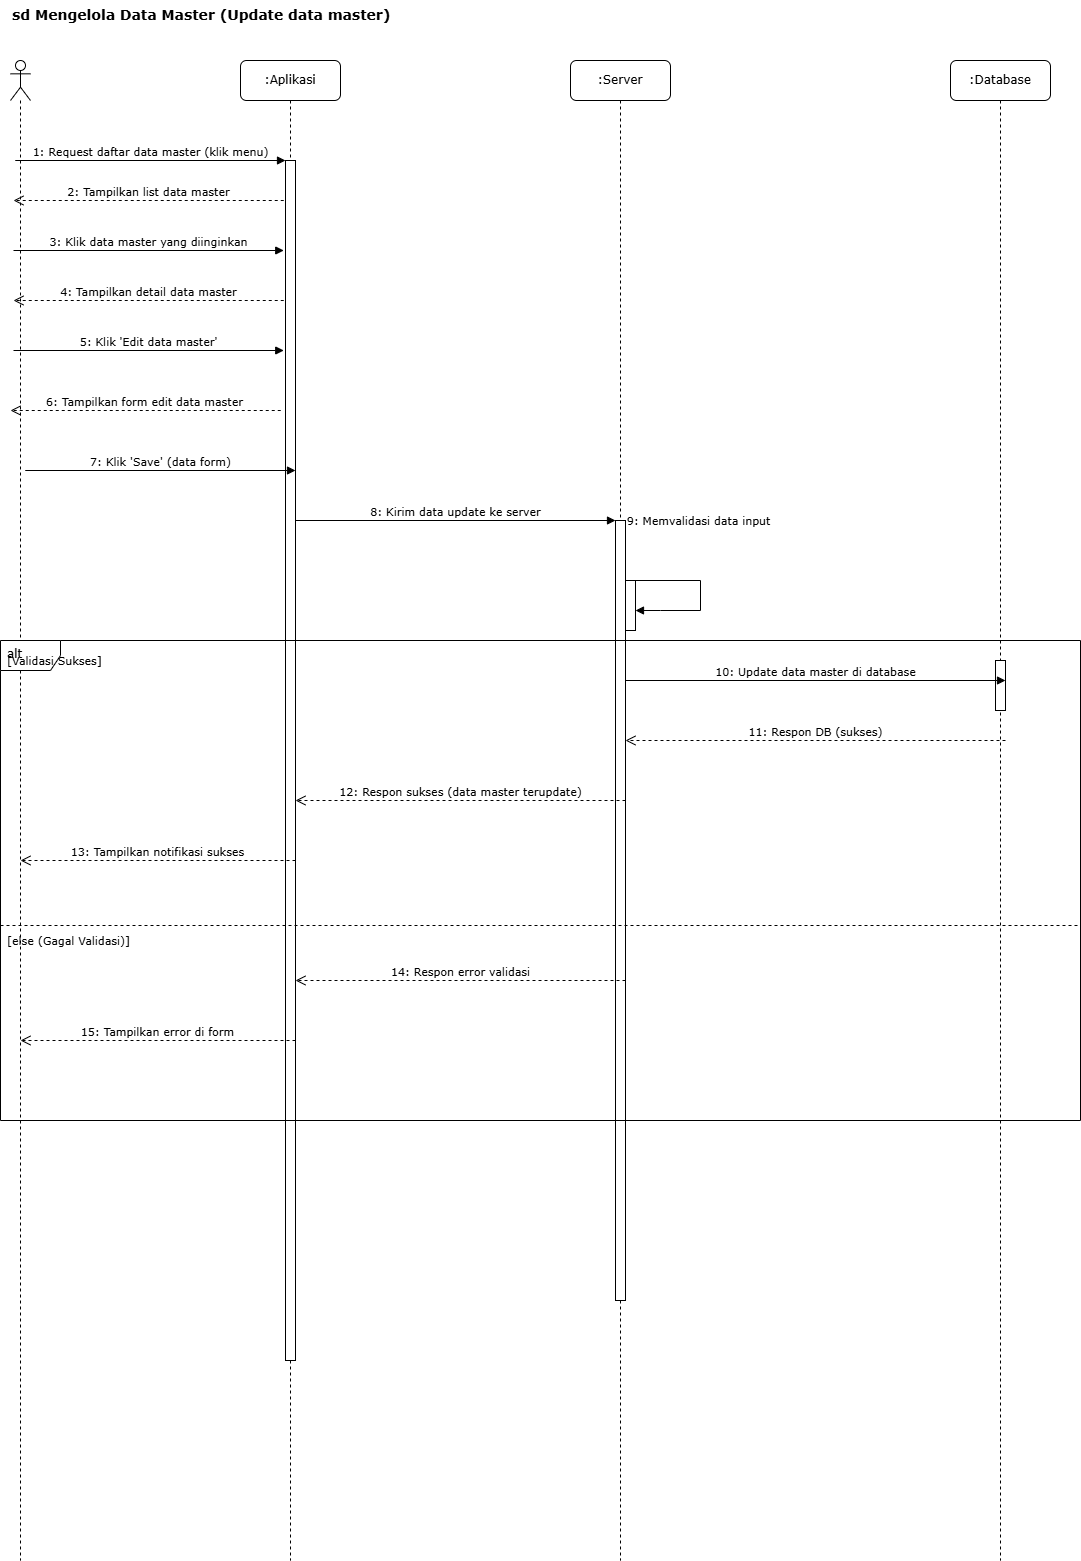

The diagram above was exported from draw.io. Its source (the exported page's mxGraphModel, read from the mxfile embedded in the PNG):
<mxGraphModel dx="858" dy="523" grid="1" gridSize="10" guides="1" tooltips="1" connect="1" arrows="1" fold="1" page="1" pageScale="1" pageWidth="827" pageHeight="1169" math="0" shadow="0">
  <root>
    <mxCell id="FH-fLutu-P-0AxuDa2WD-0" />
    <mxCell id="FH-fLutu-P-0AxuDa2WD-1" parent="FH-fLutu-P-0AxuDa2WD-0" />
    <mxCell id="R4rAw3U-77fuLjutkTyj-28" value="sd Mengelola Data Master (Update data master)" style="text;html=1;strokeColor=none;fillColor=none;align=left;verticalAlign=top;whiteSpace=wrap;rounded=0;fontFamily=Verdana;fontSize=14;fontStyle=1" parent="FH-fLutu-P-0AxuDa2WD-1" vertex="1">
      <mxGeometry x="160" y="80" width="400" height="30" as="geometry" />
    </mxCell>
    <mxCell id="R4rAw3U-77fuLjutkTyj-29" value="" style="shape=umlLifeline;perimeter=lifelinePerimeter;whiteSpace=wrap;html=1;container=1;dropTarget=0;collapsible=0;recursiveResize=0;outlineConnect=0;portConstraint=eastwest;newEdgeStyle={&quot;curved&quot;:0,&quot;rounded&quot;:0};participant=umlActor;" parent="FH-fLutu-P-0AxuDa2WD-1" vertex="1">
      <mxGeometry x="160" y="140" width="20" height="1500" as="geometry" />
    </mxCell>
    <mxCell id="R4rAw3U-77fuLjutkTyj-30" value=":Aplikasi" style="shape=umlLifeline;perimeter=lifelinePerimeter;whiteSpace=wrap;html=1;container=1;collapsible=0;recursiveResize=0;outlineConnect=0;rounded=1;shadow=0;comic=0;labelBackgroundColor=none;strokeWidth=1;fontFamily=Verdana;fontSize=12;align=center;" parent="FH-fLutu-P-0AxuDa2WD-1" vertex="1">
      <mxGeometry x="390" y="140" width="100" height="1500" as="geometry" />
    </mxCell>
    <mxCell id="R4rAw3U-77fuLjutkTyj-31" value="6: Tampilkan form edit data master" style="html=1;verticalAlign=bottom;endArrow=open;dashed=1;endSize=8;labelBackgroundColor=none;fontFamily=Verdana;fontSize=11;" parent="R4rAw3U-77fuLjutkTyj-30" edge="1">
      <mxGeometry x="0.0044" relative="1" as="geometry">
        <mxPoint x="40.25" y="350" as="sourcePoint" />
        <mxPoint x="-230" y="350" as="targetPoint" />
        <mxPoint as="offset" />
      </mxGeometry>
    </mxCell>
    <mxCell id="R4rAw3U-77fuLjutkTyj-32" value="5: Klik 'Edit data master'" style="html=1;verticalAlign=bottom;labelBackgroundColor=none;endArrow=block;rounded=0;fontFamily=Verdana;fontSize=11;" parent="R4rAw3U-77fuLjutkTyj-30" edge="1">
      <mxGeometry width="160" relative="1" as="geometry">
        <mxPoint x="-227" y="290" as="sourcePoint" />
        <mxPoint x="43.25" y="290" as="targetPoint" />
      </mxGeometry>
    </mxCell>
    <mxCell id="R4rAw3U-77fuLjutkTyj-33" value="4: Tampilkan detail data master" style="html=1;verticalAlign=bottom;endArrow=open;dashed=1;endSize=8;labelBackgroundColor=none;fontFamily=Verdana;fontSize=11;" parent="R4rAw3U-77fuLjutkTyj-30" edge="1">
      <mxGeometry relative="1" as="geometry">
        <mxPoint x="43.25" y="240" as="sourcePoint" />
        <mxPoint x="-227" y="240" as="targetPoint" />
      </mxGeometry>
    </mxCell>
    <mxCell id="R4rAw3U-77fuLjutkTyj-34" value="3: Klik data master yang diinginkan" style="html=1;verticalAlign=bottom;labelBackgroundColor=none;endArrow=block;rounded=0;fontFamily=Verdana;fontSize=11;" parent="R4rAw3U-77fuLjutkTyj-30" edge="1">
      <mxGeometry width="160" relative="1" as="geometry">
        <mxPoint x="-227" y="190" as="sourcePoint" />
        <mxPoint x="43.25" y="190" as="targetPoint" />
      </mxGeometry>
    </mxCell>
    <mxCell id="R4rAw3U-77fuLjutkTyj-35" value="2: Tampilkan list data master" style="html=1;verticalAlign=bottom;endArrow=open;dashed=1;endSize=8;labelBackgroundColor=none;fontFamily=Verdana;fontSize=11;" parent="R4rAw3U-77fuLjutkTyj-30" edge="1">
      <mxGeometry relative="1" as="geometry">
        <mxPoint x="43.25" y="140" as="sourcePoint" />
        <mxPoint x="-227" y="140" as="targetPoint" />
      </mxGeometry>
    </mxCell>
    <mxCell id="R4rAw3U-77fuLjutkTyj-36" value=":Server" style="shape=umlLifeline;perimeter=lifelinePerimeter;whiteSpace=wrap;html=1;container=1;collapsible=0;recursiveResize=0;outlineConnect=0;rounded=1;shadow=0;comic=0;labelBackgroundColor=none;strokeWidth=1;fontFamily=Verdana;fontSize=12;align=center;" parent="FH-fLutu-P-0AxuDa2WD-1" vertex="1">
      <mxGeometry x="720" y="140" width="100" height="1500" as="geometry" />
    </mxCell>
    <mxCell id="R4rAw3U-77fuLjutkTyj-37" value=":Database" style="shape=umlLifeline;perimeter=lifelinePerimeter;whiteSpace=wrap;html=1;container=1;collapsible=0;recursiveResize=0;outlineConnect=0;rounded=1;shadow=0;comic=0;labelBackgroundColor=none;strokeWidth=1;fontFamily=Verdana;fontSize=12;align=center;" parent="FH-fLutu-P-0AxuDa2WD-1" vertex="1">
      <mxGeometry x="1100" y="140" width="100" height="1500" as="geometry" />
    </mxCell>
    <mxCell id="R4rAw3U-77fuLjutkTyj-38" value="" style="html=1;points=[];perimeter=orthogonalPerimeter;fillColor=#ffffff;strokeColor=#000000;strokeWidth=1;" parent="FH-fLutu-P-0AxuDa2WD-1" vertex="1">
      <mxGeometry x="435" y="240" width="10" height="1200" as="geometry" />
    </mxCell>
    <mxCell id="R4rAw3U-77fuLjutkTyj-39" value="" style="html=1;points=[];perimeter=orthogonalPerimeter;fillColor=#ffffff;strokeColor=#000000;strokeWidth=1;" parent="FH-fLutu-P-0AxuDa2WD-1" vertex="1">
      <mxGeometry x="765" y="600" width="10" height="780" as="geometry" />
    </mxCell>
    <mxCell id="R4rAw3U-77fuLjutkTyj-40" value="" style="html=1;points=[];perimeter=orthogonalPerimeter;fillColor=#ffffff;strokeColor=#000000;strokeWidth=1;" parent="FH-fLutu-P-0AxuDa2WD-1" vertex="1">
      <mxGeometry x="1145" y="740" width="10" height="50" as="geometry" />
    </mxCell>
    <mxCell id="R4rAw3U-77fuLjutkTyj-41" value="1: Request daftar data master (klik menu)" style="html=1;verticalAlign=bottom;labelBackgroundColor=none;endArrow=block;rounded=0;fontFamily=Verdana;fontSize=11;" parent="FH-fLutu-P-0AxuDa2WD-1" edge="1">
      <mxGeometry width="160" relative="1" as="geometry">
        <mxPoint x="164.75" y="240" as="sourcePoint" />
        <mxPoint x="435" y="240" as="targetPoint" />
      </mxGeometry>
    </mxCell>
    <mxCell id="R4rAw3U-77fuLjutkTyj-42" value="7: Klik 'Save' (data form)" style="html=1;verticalAlign=bottom;labelBackgroundColor=none;endArrow=block;rounded=0;fontFamily=Verdana;fontSize=11;" parent="FH-fLutu-P-0AxuDa2WD-1" edge="1">
      <mxGeometry width="160" relative="1" as="geometry">
        <mxPoint x="174.75" y="550" as="sourcePoint" />
        <mxPoint x="445" y="550" as="targetPoint" />
      </mxGeometry>
    </mxCell>
    <mxCell id="R4rAw3U-77fuLjutkTyj-43" value="8: Kirim data update ke server" style="html=1;verticalAlign=bottom;endArrow=block;labelBackgroundColor=none;fontFamily=Verdana;fontSize=11;" parent="FH-fLutu-P-0AxuDa2WD-1" source="R4rAw3U-77fuLjutkTyj-38" edge="1">
      <mxGeometry relative="1" as="geometry">
        <mxPoint x="445" y="600" as="sourcePoint" />
        <mxPoint x="765" y="600" as="targetPoint" />
      </mxGeometry>
    </mxCell>
    <mxCell id="R4rAw3U-77fuLjutkTyj-44" value="" style="html=1;points=[];perimeter=orthogonalPerimeter;fillColor=#ffffff;strokeColor=#000000;strokeWidth=1;" parent="FH-fLutu-P-0AxuDa2WD-1" vertex="1">
      <mxGeometry x="775" y="660" width="10" height="50" as="geometry" />
    </mxCell>
    <mxCell id="R4rAw3U-77fuLjutkTyj-45" value="9: Memvalidasi data input" style="html=1;verticalAlign=bottom;endArrow=block;curved=0;labelBackgroundColor=none;fontFamily=Verdana;fontSize=11;rounded=0;" parent="FH-fLutu-P-0AxuDa2WD-1" target="R4rAw3U-77fuLjutkTyj-44" edge="1">
      <mxGeometry x="-0.1295" y="41" relative="1" as="geometry">
        <mxPoint x="775" y="660" as="sourcePoint" />
        <mxPoint x="775" y="660" as="targetPoint" />
        <Array as="points">
          <mxPoint x="850" y="660" />
          <mxPoint x="850" y="690" />
          <mxPoint x="810" y="690" />
        </Array>
        <mxPoint x="-1" y="-10" as="offset" />
      </mxGeometry>
    </mxCell>
    <mxCell id="R4rAw3U-77fuLjutkTyj-46" value="alt" style="shape=umlFrame;whiteSpace=wrap;html=1;verticalAlign=top;align=left;spacingLeft=5;fontFamily=Verdana;fontSize=12;" parent="FH-fLutu-P-0AxuDa2WD-1" vertex="1">
      <mxGeometry x="150" y="720" width="1080" height="480" as="geometry" />
    </mxCell>
    <mxCell id="R4rAw3U-77fuLjutkTyj-47" value="[Validasi Sukses]" style="text;html=1;align=left;verticalAlign=middle;resizable=0;points=[];autosize=1;strokeColor=none;fillColor=none;fontFamily=Verdana;fontSize=11;" parent="R4rAw3U-77fuLjutkTyj-46" vertex="1">
      <mxGeometry x="5" y="5" width="110" height="30" as="geometry" />
    </mxCell>
    <mxCell id="R4rAw3U-77fuLjutkTyj-48" value="10: Update data master di database" style="html=1;verticalAlign=bottom;endArrow=block;labelBackgroundColor=none;fontFamily=Verdana;fontSize=11;" parent="R4rAw3U-77fuLjutkTyj-46" edge="1">
      <mxGeometry relative="1" as="geometry">
        <mxPoint x="625" y="40" as="sourcePoint" />
        <mxPoint x="1005" y="40" as="targetPoint" />
      </mxGeometry>
    </mxCell>
    <mxCell id="R4rAw3U-77fuLjutkTyj-49" value="11: Respon DB (sukses)" style="html=1;verticalAlign=bottom;endArrow=open;dashed=1;endSize=8;labelBackgroundColor=none;fontFamily=Verdana;fontSize=11;" parent="R4rAw3U-77fuLjutkTyj-46" edge="1">
      <mxGeometry relative="1" as="geometry">
        <mxPoint x="1005" y="100" as="sourcePoint" />
        <mxPoint x="625" y="100" as="targetPoint" />
      </mxGeometry>
    </mxCell>
    <mxCell id="R4rAw3U-77fuLjutkTyj-50" value="12: Respon sukses (data master terupdate)" style="html=1;verticalAlign=bottom;endArrow=open;dashed=1;endSize=8;labelBackgroundColor=none;fontFamily=Verdana;fontSize=11;" parent="R4rAw3U-77fuLjutkTyj-46" edge="1">
      <mxGeometry relative="1" as="geometry">
        <mxPoint x="625" y="160" as="sourcePoint" />
        <mxPoint x="295" y="160" as="targetPoint" />
      </mxGeometry>
    </mxCell>
    <mxCell id="R4rAw3U-77fuLjutkTyj-51" value="13: Tampilkan notifikasi sukses" style="html=1;verticalAlign=bottom;endArrow=open;dashed=1;endSize=8;labelBackgroundColor=none;fontFamily=Verdana;fontSize=11;" parent="R4rAw3U-77fuLjutkTyj-46" edge="1">
      <mxGeometry relative="1" as="geometry">
        <mxPoint x="295" y="220" as="sourcePoint" />
        <mxPoint x="20" y="220" as="targetPoint" />
      </mxGeometry>
    </mxCell>
    <mxCell id="R4rAw3U-77fuLjutkTyj-52" value="" style="line;html=1;strokeWidth=1;dashed=1;align=center;verticalAlign=middle;" parent="R4rAw3U-77fuLjutkTyj-46" vertex="1">
      <mxGeometry y="280" width="1080" height="10" as="geometry" />
    </mxCell>
    <mxCell id="R4rAw3U-77fuLjutkTyj-53" value="[else (Gagal Validasi)]" style="text;html=1;align=left;verticalAlign=middle;resizable=0;points=[];autosize=1;strokeColor=none;fillColor=none;fontFamily=Verdana;fontSize=11;" parent="R4rAw3U-77fuLjutkTyj-46" vertex="1">
      <mxGeometry x="5" y="285" width="140" height="30" as="geometry" />
    </mxCell>
    <mxCell id="R4rAw3U-77fuLjutkTyj-54" value="14: Respon error validasi" style="html=1;verticalAlign=bottom;endArrow=open;dashed=1;endSize=8;labelBackgroundColor=none;fontFamily=Verdana;fontSize=11;" parent="R4rAw3U-77fuLjutkTyj-46" edge="1">
      <mxGeometry relative="1" as="geometry">
        <mxPoint x="625" y="340" as="sourcePoint" />
        <mxPoint x="295" y="340" as="targetPoint" />
      </mxGeometry>
    </mxCell>
    <mxCell id="R4rAw3U-77fuLjutkTyj-55" value="15: Tampilkan error di form" style="html=1;verticalAlign=bottom;endArrow=open;dashed=1;endSize=8;labelBackgroundColor=none;fontFamily=Verdana;fontSize=11;" parent="R4rAw3U-77fuLjutkTyj-46" edge="1">
      <mxGeometry relative="1" as="geometry">
        <mxPoint x="295" y="400" as="sourcePoint" />
        <mxPoint x="20" y="400" as="targetPoint" />
      </mxGeometry>
    </mxCell>
  </root>
</mxGraphModel>